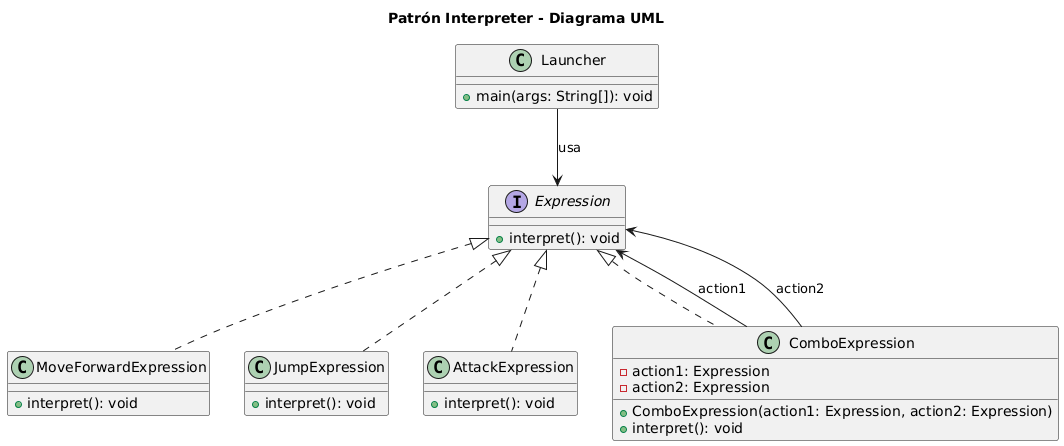

The diagram above was rendered by PlantUML. Its source (embedded in the PNG):
@startuml
title Patrón Interpreter - Diagrama UML

' =============================
' Interfaces y clases
' =============================

interface Expression {
    + interpret(): void
}

class MoveForwardExpression  {
    + interpret(): void
}

class JumpExpression  {
    + interpret(): void
}

class AttackExpression  {
    + interpret(): void
}

class ComboExpression  {
    - action1: Expression
    - action2: Expression
    + ComboExpression(action1: Expression, action2: Expression)
    + interpret(): void
}

class Launcher {
    + main(args: String[]): void
}

' =============================
' Relaciones
' =============================
Expression <|.. MoveForwardExpression
Expression <|.. JumpExpression
Expression <|.. AttackExpression
Expression <|.. ComboExpression

ComboExpression --> Expression : action1
ComboExpression --> Expression : action2

Launcher --> Expression : usa
@enduml